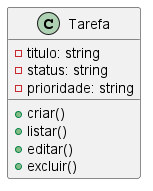

The diagram above was rendered by PlantUML. Its source (embedded in the PNG):
@startuml
class Tarefa {
    - titulo: string
    - status: string
    - prioridade: string
    + criar()
    + listar()
    + editar()
    + excluir()
}
@enduml